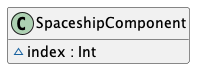

The diagram above was rendered by PlantUML. Its source (embedded in the PNG):
@startuml
' STYLE START
hide empty members

skinparam shadowing false
<style>
document {
  BackgroundColor transparent
  Margin 0
}
</style>
' STYLE END

class SpaceshipComponent {
  ~index : Int
}
@enduml